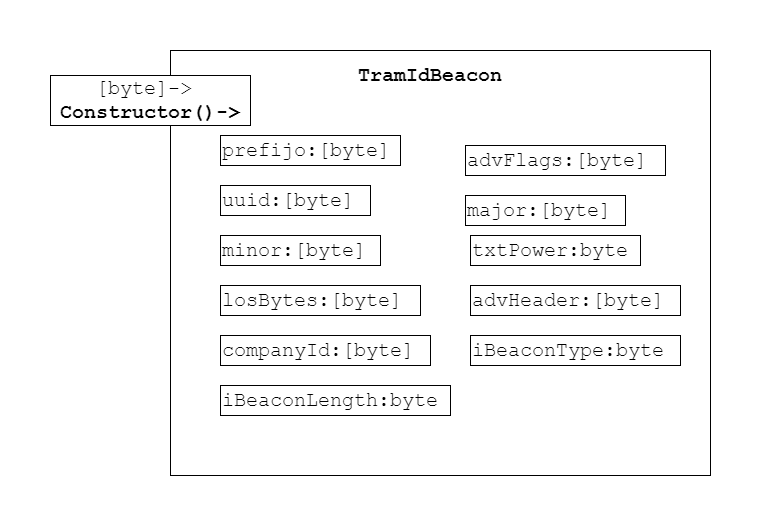

The diagram above was exported from draw.io. Its source (the exported page's mxGraphModel, read from the mxfile embedded in the PNG):
<mxGraphModel dx="1422" dy="705" grid="1" gridSize="10" guides="1" tooltips="1" connect="1" arrows="1" fold="1" page="1" pageScale="1" pageWidth="827" pageHeight="1169" math="0" shadow="0">
  <root>
    <mxCell id="0" />
    <mxCell id="1" parent="0" />
    <mxCell id="i8jRIrrLpDvoO2wMElI_-1" value="" style="rounded=0;whiteSpace=wrap;html=1;" vertex="1" parent="1">
      <mxGeometry x="180" y="75" width="540" height="425" as="geometry" />
    </mxCell>
    <mxCell id="i8jRIrrLpDvoO2wMElI_-2" value="TramIdBeacon" style="text;html=1;strokeColor=none;fillColor=none;align=center;verticalAlign=middle;whiteSpace=wrap;rounded=0;fontStyle=1;fontFamily=Courier New;fontSize=20;" vertex="1" parent="1">
      <mxGeometry x="360" y="90" width="160" height="20" as="geometry" />
    </mxCell>
    <mxCell id="i8jRIrrLpDvoO2wMElI_-3" value="[byte]-&amp;gt;&amp;nbsp;&lt;br&gt;&lt;b&gt;Constructor()-&amp;gt;&lt;/b&gt;" style="rounded=0;whiteSpace=wrap;html=1;fontFamily=Courier New;fontSize=20;align=center;fontStyle=0;autosize=1;" vertex="1" parent="1">
      <mxGeometry x="60" y="100" width="200" height="50" as="geometry" />
    </mxCell>
    <mxCell id="i8jRIrrLpDvoO2wMElI_-10" value="prefijo:[byte]" style="rounded=0;whiteSpace=wrap;html=1;fontFamily=Courier New;fontSize=20;align=left;fontStyle=0;autosize=1;" vertex="1" parent="1">
      <mxGeometry x="230" y="160" width="180" height="30" as="geometry" />
    </mxCell>
    <mxCell id="i8jRIrrLpDvoO2wMElI_-13" value="uuid:[byte]" style="rounded=0;whiteSpace=wrap;html=1;fontFamily=Courier New;fontSize=20;align=left;fontStyle=0;autosize=1;" vertex="1" parent="1">
      <mxGeometry x="230" y="210" width="150" height="30" as="geometry" />
    </mxCell>
    <mxCell id="i8jRIrrLpDvoO2wMElI_-14" value="losBytes:[byte]" style="rounded=0;whiteSpace=wrap;html=1;fontFamily=Courier New;fontSize=20;align=left;fontStyle=0;autosize=1;" vertex="1" parent="1">
      <mxGeometry x="230" y="310" width="200" height="30" as="geometry" />
    </mxCell>
    <mxCell id="i8jRIrrLpDvoO2wMElI_-15" value="major:[byte]" style="rounded=0;whiteSpace=wrap;html=1;fontFamily=Courier New;fontSize=20;align=left;fontStyle=0;autosize=1;" vertex="1" parent="1">
      <mxGeometry x="475" y="220" width="160" height="30" as="geometry" />
    </mxCell>
    <mxCell id="i8jRIrrLpDvoO2wMElI_-16" value="minor:[byte]" style="rounded=0;whiteSpace=wrap;html=1;fontFamily=Courier New;fontSize=20;align=left;fontStyle=0;autosize=1;" vertex="1" parent="1">
      <mxGeometry x="230" y="260" width="160" height="30" as="geometry" />
    </mxCell>
    <mxCell id="i8jRIrrLpDvoO2wMElI_-17" value="txtPower:byte" style="rounded=0;whiteSpace=wrap;html=1;fontFamily=Courier New;fontSize=20;align=left;fontStyle=0;autosize=1;" vertex="1" parent="1">
      <mxGeometry x="480" y="260" width="170" height="30" as="geometry" />
    </mxCell>
    <mxCell id="i8jRIrrLpDvoO2wMElI_-20" value="advFlags:[byte]" style="rounded=0;whiteSpace=wrap;html=1;fontFamily=Courier New;fontSize=20;align=left;fontStyle=0;autosize=1;" vertex="1" parent="1">
      <mxGeometry x="475" y="170" width="200" height="30" as="geometry" />
    </mxCell>
    <mxCell id="i8jRIrrLpDvoO2wMElI_-22" value="advHeader:[byte]" style="rounded=0;whiteSpace=wrap;html=1;fontFamily=Courier New;fontSize=20;align=left;fontStyle=0;autosize=1;" vertex="1" parent="1">
      <mxGeometry x="480" y="310" width="210" height="30" as="geometry" />
    </mxCell>
    <mxCell id="i8jRIrrLpDvoO2wMElI_-23" value="companyId:[byte]" style="rounded=0;whiteSpace=wrap;html=1;fontFamily=Courier New;fontSize=20;align=left;fontStyle=0;autosize=1;" vertex="1" parent="1">
      <mxGeometry x="230" y="360" width="210" height="30" as="geometry" />
    </mxCell>
    <mxCell id="i8jRIrrLpDvoO2wMElI_-24" value="iBeaconType:byte" style="rounded=0;whiteSpace=wrap;html=1;fontFamily=Courier New;fontSize=20;align=left;fontStyle=0;autosize=1;" vertex="1" parent="1">
      <mxGeometry x="480" y="360" width="210" height="30" as="geometry" />
    </mxCell>
    <mxCell id="i8jRIrrLpDvoO2wMElI_-25" value="iBeaconLength:byte" style="rounded=0;whiteSpace=wrap;html=1;fontFamily=Courier New;fontSize=20;align=left;fontStyle=0;autosize=1;" vertex="1" parent="1">
      <mxGeometry x="230" y="410" width="230" height="30" as="geometry" />
    </mxCell>
  </root>
</mxGraphModel>